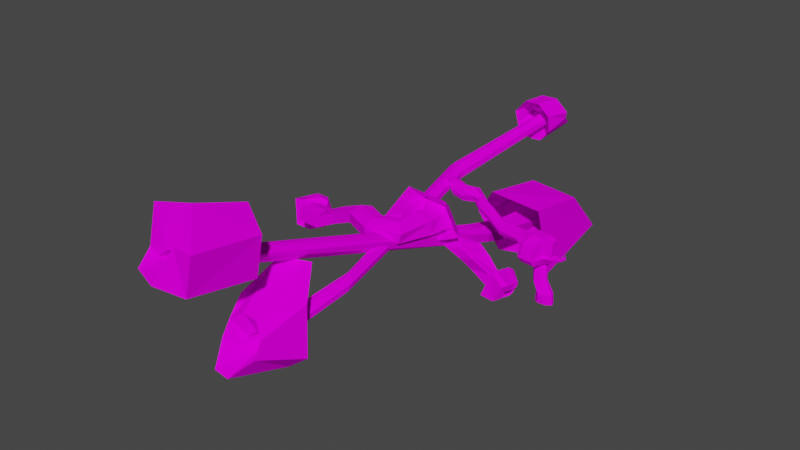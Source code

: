 # Source: Tunnels.blend  (saved by Blender 3.6.14; exported with 4.5.12 LTS)
import bpy
from mathutils import Matrix  # noqa: F401  (used for matrix-valued properties, if any)

bpy.ops.wm.read_factory_settings(use_empty=True)
scene = bpy.context.scene
scene.name = 'Scene'

# ---- images (referenced by path relative to the original .blend; pixels are not part of the script)
import os
ASSET_DIR = os.environ.get("B2B_ASSET_DIR", "")  # directory of the original .blend (textures are referenced by path, not embedded)
HERE = os.path.dirname(os.path.abspath(__file__))  # packed textures are extracted next to this script under _unpacked/

def load_image(name, relpath, width, height, colorspace="sRGB"):
    """Load a texture the original file referenced (path relative to the .blend, or extracted next to this script)."""
    p = next((c for c in (os.path.join(HERE, relpath), os.path.join(ASSET_DIR, relpath)) if relpath and os.path.exists(c)), "")
    if p:
        img = bpy.data.images.load(p, check_existing=True)
        img.name = name
    else:  # same state as the original file: an image datablock whose file is absent (Cycles renders it pink)
        img = bpy.data.images.new(name, width, height)
        img.source = "FILE"
        img.filepath = "//" + (relpath or name)
    img.colorspace_settings.name = colorspace
    return img
img_road1_png = load_image('road1.png', 'road1.png', 1024, 1024, 'sRGB')

# ---- materials (node trees are filled in below, after node groups)
mat_stone = bpy.data.materials.new('Stone')
mat_stone.use_transparent_shadow = False

# ---- material node trees
mat_stone.use_nodes = True; mat_stone.node_tree.nodes.clear()
_N = mat_stone.node_tree.nodes; _L = mat_stone.node_tree.links
n0 = _N.new('ShaderNodeBsdfPrincipled'); n0.name = 'Principled BSDF'; n0.location = (10, 300)
n0.distribution = 'GGX'
n0.subsurface_method = 'RANDOM_WALK_SKIN'
n0.inputs[3].default_value = 1.45
n0.inputs[13].default_value = 0.0
n0.inputs[27].default_value = (0.0, 0.0, 0.0, 1.0)
n0.inputs[28].default_value = 1.0
n1 = _N.new('ShaderNodeOutputMaterial'); n1.name = 'Material Output'; n1.location = (300, 300)
n2 = _N.new('ShaderNodeTexImage'); n2.name = 'Image Texture'; n2.location = (-280, 280)
n2.image = img_road1_png
n2.interpolation = 'Closest'
_L.new(n0.outputs[0], n1.inputs[0])
_L.new(n2.outputs[0], n0.inputs[0])
n1.is_active_output = True

# ---- world
world_world = bpy.data.worlds.new('World'); scene.world = world_world
world_world.use_nodes = True; world_world.node_tree.nodes.clear()
_N = world_world.node_tree.nodes; _L = world_world.node_tree.links
n0 = _N.new('ShaderNodeOutputWorld'); n0.name = 'World Output'; n0.location = (300, 300)
n1 = _N.new('ShaderNodeBackground'); n1.name = 'Background'; n1.location = (10, 300)
n1.inputs[0].default_value = (0.05088, 0.05088, 0.05088, 1.0)
_L.new(n1.outputs[0], n0.inputs[0])
n0.is_active_output = True
world_world.color = (0.05088, 0.05088, 0.05088)
world_world.use_sun_shadow = False
world_world.sun_shadow_jitter_overblur = 0.0

# ---- meshes
me_terrain_001 = bpy.data.meshes.new('Terrain.001')
me_terrain_001.from_pydata([(0.623, 15.01, 2.364), (0.28, 15.09, 2.678), (0.8221, 14.94, 2.387), (0.5119, 15.34, 3.195), (0.08163, -13.04, -2.035), (0.5754, -13.33, -2.588), (0.5461, -13.73, -2.908), (1.037, 15.05, 2.543), (1.037, 15.11, 2.93), (-0.2117, -12.99, -1.959), (0.02825, -13.51, -3.087), (0.7273, 15.26, 3.26), (0.4947, 15.08, 2.959), (-0.6046, -13.21, -2.337), (-0.6519, -13.66, -2.78), (-0.2651, -13.46, -3.011), (0.2183, -13.31, -0.9454), (0.9099, -13.71, -1.721), (0.857, -14.15, -2.81), (-0.8862, -13.24, -0.839), (-0.2946, -15.23, -3.955), (-1.757, -13.54, -1.464), (-1.883, -14.03, -2.454), (-1.399, -15.16, -3.849), (0.1883, -8.795, 0.8382), (1.718, -10.86, -0.3994), (1.797, -11.07, -3.866), (-1.75, -9.552, 0.842), (0.6711, -11.46, -4.676), (-2.059, -12.32, -0.4648), (-1.979, -12.53, -3.931), (-1.267, -12.22, -4.672), (0.1809, 16.12, 2.026), (-1.042, 15.21, 2.575), (1.512, 16.01, 2.083), (-0.09821, 14.98, 3.975), (1.89, 14.98, 2.784), (2.04, 14.86, 3.262), (1.116, 14.88, 4.061), (-0.8979, 14.88, 3.024), (-0.1789, 13.45, 1.28), (-1.026, 13.47, 2.012), (0.9349, 13.36, 1.359), (-0.3833, 13.29, 3.971), (1.663, 13.25, 2.203), (1.578, 13.18, 3.318), (0.7306, 13.2, 4.05), (-1.117, 13.2, 3.1), (-0.3093, 5.883, 0.7327), (-1.087, 6.236, 1.544), (-0.7274, 6.149, 1.568), (-0.2904, 5.998, 1.203), (-0.7946, 5.66, 0.7167), (-1.138, 5.733, 0.7346), (-1.362, 6.021, 1.276), (-1.417, 5.937, 1.021), (1.14, -6.886, -1.609), (0.8866, -6.315, -0.6619), (0.7102, -7.111, -1.722), (0.4072, -6.764, -1.426), (0.6396, -6.265, -0.7525), (1.19, -6.533, -1.152), (0.4984, -7.035, -1.718), (0.5473, -6.454, -0.912), (-0.4994, 4.388, 1.253), (-0.102, 4.403, 0.9033), (-0.168, 4.639, 0.5046), (-0.1967, 5.205, 1.054), (-0.5575, 4.837, 1.333), (-0.2253, 5.143, 0.5971), (0.1238, 4.096, 1.224), (0.152, 4.087, 0.8431), (0.1935, 4.382, 0.2605), (0.1746, 5.221, 0.9734), (0.1368, 4.73, 1.292), (0.2079, 5.096, 0.3393), (0.8102, 4.407, 0.78), (0.7929, 4.429, 0.3433), (0.7472, 4.731, -0.1443), (0.7043, 5.445, 0.5689), (0.7604, 4.976, 0.9012), (0.6913, 5.371, -0.0051), (1.443, 4.723, 0.4175), (1.425, 4.96, 0.05232), (1.432, 5.06, -0.1533), (1.317, 5.778, 0.5525), (1.393, 5.227, 0.7123), (1.279, 5.887, -0.006328), (2.143, 4.589, 0.3335), (2.08, 4.562, -0.03957), (2.023, 4.785, -0.5079), (2.165, 5.513, -0.03844), (2.19, 5.121, 0.3299), (2.076, 5.384, -0.5097), (2.946, 4.581, -0.1638), (2.886, 4.556, -0.5164), (2.833, 4.767, -0.9591), (2.967, 5.455, -0.5153), (2.99, 5.084, -0.1672), (2.883, 5.332, -0.9607), (3.677, 4.665, -0.9105), (3.659, 4.648, -1.289), (3.65, 4.871, -1.749), (3.709, 5.551, -1.229), (3.705, 5.169, -0.8814), (3.682, 5.439, -1.714), (4.878, 4.858, -1.212), (4.883, 4.852, -1.6), (4.901, 5.189, -2.071), (4.926, 6.123, -1.538), (4.902, 5.569, -1.182), (4.928, 5.989, -2.034), (5.63, 4.874, -1.211), (5.689, 4.868, -2.347), (5.643, 5.203, -2.641), (5.721, 6.139, -2.261), (5.649, 5.584, -1.168), (5.664, 6.003, -2.59), (5.946, 4.847, -1.911), (5.873, 4.839, -2.354), (5.798, 5.174, -2.672), (5.934, 6.11, -2.33), (5.979, 5.731, -1.901), (5.836, 5.974, -2.659), (7.981, 5.557, -2.531), (8.02, 5.473, -2.449), (6.04, 5.044, -2.728), (6.245, 5.986, -2.18), (6.275, 5.557, -1.831), (6.121, 5.857, -2.68), (7.04, 4.644, -1.974), (7.129, 4.552, -2.174), (7.052, 4.969, -2.752), (7.094, 5.925, -2.191), (7.064, 5.361, -1.832), (7.091, 5.786, -2.703), (7.614, 4.847, -2.036), (7.616, 4.843, -2.264), (7.627, 5.037, -2.537), (7.651, 5.582, -2.217), (7.634, 5.261, -2.013), (7.649, 5.502, -2.509), (8.017, 5.452, -2.368), (6.316, 5.023, -2.735), (6.701, 5.815, -2.694), (6.092, 5.565, -2.697), (6.063, 5.277, -2.714), (7.068, 5.306, -2.732), (6.779, 5.118, -2.738), (6.965, 5.615, -2.711), (6.306, 5.77, -2.689), (6.533, 4.723, -4.097), (6.925, 5.502, -3.97), (6.322, 5.271, -4.098), (6.289, 4.985, -4.124), (7.277, 4.983, -3.941), (6.99, 4.804, -4.007), (7.181, 5.295, -3.937), (6.536, 5.469, -4.044), (7.061, 4.396, -4.635), (7.511, 5.301, -4.629), (6.809, 5.021, -4.635), (6.774, 4.691, -4.637), (7.926, 4.712, -4.628), (7.593, 4.499, -4.631), (7.811, 5.069, -4.628), (7.057, 5.254, -4.633), (7.022, 4.447, -5.333), (7.524, 5.369, -5.326), (6.741, 5.057, -5.333), (6.701, 4.688, -5.334), (7.987, 4.711, -5.324), (7.615, 4.474, -5.328), (7.859, 5.109, -5.324), (7.018, 5.316, -5.33), (5.739, 5.532, -0.7111), (5.72, 4.821, -0.7543), (6.069, 5.505, -0.8078), (6.036, 4.795, -0.818), (6.365, 5.364, -0.7373), (6.294, 4.64, -0.7778), (7.154, 5.308, -0.7388), (7.119, 4.582, -0.7798), (7.724, 5.208, -0.9195), (7.704, 4.794, -0.9429), (5.619, 4.023, -2.312), (5.692, 4.031, -1.869), (5.544, 4.357, -2.63), (5.978, 3.969, -1.241), (5.95, 3.876, -1.829), (5.862, 3.876, -2.219), (5.786, 4.227, -2.686), (5.72, 4.123, -1.281), (6.778, 3.81, -2.231), (6.775, 3.818, -1.831), (6.798, 4.152, -2.71), (6.062, 4.206, -2.693), (6.804, 3.911, -1.243), (7.865, 5.686, -2.375), (7.931, 5.572, -2.328), (7.884, 5.692, -2.485), (7.945, 5.917, -2.518), (8.044, 5.891, -2.5), (8.09, 5.872, -2.45), (7.888, 5.897, -2.329), (8.002, 5.875, -2.355), (7.846, 5.921, -2.41), (7.677, 6.305, -2.326), (6.701, 5.815, -2.694), (7.091, 5.786, -2.703), (7.094, 5.925, -2.191), (6.121, 5.857, -2.68), (6.245, 5.986, -2.18)], [], [(52, 2, 0, 53), (50, 49, 3, 11), (48, 7, 2, 52), (50, 11, 8, 51), (55, 53, 0, 1), (51, 8, 7, 48), (59, 63, 13, 14), (54, 12, 3, 49), (13, 9, 19, 21), (15, 14, 22, 23), (9, 4, 16, 19), (5, 6, 18, 17), (10, 15, 23, 20), (4, 5, 17, 16), (14, 13, 21, 22), (6, 10, 20, 18), (17, 18, 26, 25), (16, 17, 25, 24), (23, 22, 30, 31), (18, 20, 28, 26), (21, 19, 27, 29), (19, 16, 24, 27), (20, 23, 31, 28), (22, 21, 29, 30), (11, 3, 35, 38), (12, 1, 33, 39), (8, 11, 38, 37), (2, 7, 36, 34), (1, 0, 32, 33), (0, 2, 34, 32), (3, 12, 39, 35), (7, 8, 37, 36), (33, 32, 40, 41), (32, 34, 42, 40), (35, 39, 47, 43), (37, 38, 46, 45), (34, 36, 44, 42), (38, 35, 43, 46), (39, 33, 41, 47), (36, 37, 45, 44), (63, 54, 49, 60), (1, 12, 54, 55), (61, 65, 66, 56), (59, 62, 53, 55), (57, 64, 65, 61), (56, 66, 69, 48, 52, 58), (57, 60, 49, 50, 68, 64), (58, 52, 53, 62), (10, 58, 62, 15), (4, 9, 60, 57), (6, 56, 58, 10), (4, 57, 61, 5), (14, 15, 62, 59), (5, 61, 56, 6), (13, 63, 60, 9), (55, 54, 63, 59), (64, 68, 74, 70), (69, 66, 72, 75), (66, 65, 71, 72), (69, 67, 51, 48), (67, 68, 50, 51), (68, 67, 73, 74), (65, 64, 70, 71), (67, 69, 75, 73), (73, 75, 81, 79), (71, 70, 76, 77), (70, 74, 80, 76), (74, 73, 79, 80), (72, 71, 77, 78), (75, 72, 78, 81), (80, 79, 85, 86), (78, 77, 83, 84), (81, 78, 84, 87), (79, 81, 87, 85), (77, 76, 82, 83), (76, 80, 86, 82), (85, 87, 93, 91), (83, 82, 88, 89), (82, 86, 92, 88), (86, 85, 91, 92), (84, 83, 89, 90), (87, 84, 90, 93), (92, 91, 97, 98), (90, 89, 95, 96), (93, 90, 96, 99), (91, 93, 99, 97), (89, 88, 94, 95), (88, 92, 98, 94), (97, 99, 105, 103), (95, 94, 100, 101), (94, 98, 104, 100), (98, 97, 103, 104), (96, 95, 101, 102), (99, 96, 102, 105), (102, 101, 107, 108), (105, 102, 108, 111), (103, 105, 111, 109), (101, 100, 106, 107), (100, 104, 110, 106), (104, 103, 109, 110), (109, 111, 117, 115), (107, 106, 112, 113), (106, 110, 116, 112), (110, 109, 115, 116), (108, 107, 113, 114), (111, 108, 114, 117), (114, 113, 119, 120), (117, 114, 120, 123), (115, 117, 123, 121), (113, 112, 118, 119), (128, 134, 181, 179), (116, 115, 121, 122), (122, 121, 127, 128), (131, 132, 195, 193), (123, 120, 126, 146, 145, 129), (121, 123, 129, 127), (120, 119, 185, 187), (118, 112, 176, 178), (212, 211, 208, 209, 210), (132, 143, 196, 195), (134, 140, 183, 181), (128, 127, 133, 134), (126, 120, 187, 191), (129, 145, 150, 144), (132, 131, 137, 138), (135, 147, 132, 138, 141), (133, 135, 141, 139), (131, 130, 136, 137), (180, 182, 197, 188), (134, 133, 139, 140), (139, 141, 200, 198), (137, 136, 142, 125), (138, 137, 125, 124), (141, 138, 124, 200), (136, 140, 199, 142), (140, 139, 198, 199), (144, 150, 158, 152), (144, 149, 147, 135), (147, 148, 143, 132), (143, 146, 126), (145, 146, 154, 153), (147, 149, 157, 155), (143, 148, 156, 151), (150, 145, 153, 158), (149, 144, 152, 157), (148, 147, 155, 156), (146, 143, 151, 154), (151, 156, 164, 159), (153, 154, 162, 161), (158, 153, 161, 166), (157, 152, 160, 165), (156, 155, 163, 164), (154, 151, 159, 162), (152, 158, 166, 160), (155, 157, 165, 163), (160, 166, 174, 168), (163, 165, 173, 171), (159, 164, 172, 167), (161, 162, 170, 169), (166, 161, 169, 174), (165, 160, 168, 173), (164, 163, 171, 172), (162, 159, 167, 170), (176, 175, 177, 178), (178, 177, 179, 180), (180, 179, 181, 182), (182, 181, 183, 184), (116, 122, 177, 175), (122, 128, 179, 177), (112, 116, 175, 176), (136, 130, 182, 184), (140, 136, 184, 183), (182, 130, 194, 197), (187, 185, 190, 191), (185, 186, 189, 190), (190, 189, 194, 193), (191, 190, 193, 195, 196), (189, 186, 192, 188), (194, 189, 188, 197), (118, 178, 192, 186), (143, 126, 191, 196), (178, 180, 188, 192), (119, 118, 186, 185), (130, 131, 193, 194), (200, 124, 201, 206), (124, 125, 202, 201), (199, 198, 204, 205), (142, 199, 205, 203), (125, 142, 203, 202), (198, 200, 206, 204), (206, 201, 207), (201, 202, 207), (205, 204, 207), (203, 205, 207), (202, 203, 207), (204, 206, 207)])
_uv = me_terrain_001.uv_layers.new(name='UVMap')
_uv.uv.foreach_set('vector', [0.4074, 1.316, 0.4221, 2.948, 0.2819, 2.956, 0.2673, 1.324, 0.8088, 1.41, 0.949, 1.416, 0.981, 2.995, 0.8407, 2.99, 0.5442, 1.338, 0.5622, 2.956, 0.4221, 2.948, 0.4074, 1.316, 0.8088, 1.41, 0.8407, 2.99, 0.7014, 2.973, 0.6745, 1.377, 0.1333, 1.358, 0.2673, 1.324, 0.2819, 2.956, 0.1428, 2.974, 0.6745, 1.377, 0.7014, 2.973, 0.5622, 2.956, 0.5442, 1.338, 0.1207, -0.7827, 0.00211, -0.7195, 0.00211, -1.865, 0.1138, -1.95, 1.084, 1.373, 1.119, 2.959, 0.981, 2.995, 0.949, 1.416, 0.06025, 0.7063, 0.2098, 0.7647, 0.2101, 0.9993, 0.0006657, 0.9176, 0.3446, 0.3337, 0.2429, 0.2083, 0.2102, 0.08927, 0.5765, 0.0006656, 0.2098, 0.7647, 0.3658, 0.7271, 0.4287, 0.9468, 0.2101, 0.9993, 0.4756, 0.61, 0.5424, 0.531, 0.6475, 0.5541, 0.5825, 0.7827, 0.4526, 0.4525, 0.3446, 0.3337, 0.5765, 0.0006656, 0.7277, 0.167, 0.3658, 0.7271, 0.4756, 0.61, 0.5825, 0.7827, 0.4287, 0.9468, 0.2429, 0.2083, 0.1833, 0.2925, 0.0006657, 0.1706, 0.2102, 0.08927, 0.5424, 0.531, 0.4526, 0.4525, 0.7277, 0.167, 0.6475, 0.5541, 0.07316, 0.7785, 0.02817, 0.5475, 0.6999, 0.4599, 0.6055, 1.149, 0.03987, 0.9985, 0.07316, 0.7785, 0.6055, 1.149, 0.6999, 1.712, -0.2675, 0.022, -0.2404, -0.35, 0.1757, -0.2857, 0.3258, -0.1317, 0.02817, 0.5475, -0.2099, 0.237, 0.5818, 0.1968, 0.6999, 0.4599, -0.3266, 1.206, -0.1079, 1.165, 0.3176, 1.877, -0.1451, 1.47, -0.1079, 1.165, 0.03987, 0.9985, 0.6999, 1.712, 0.3176, 1.877, -0.2099, 0.237, -0.2675, 0.022, 0.3258, -0.1317, 0.5818, 0.1968, -0.2404, -0.35, -0.2782, -0.5693, -0.1896, -0.8774, 0.1757, -0.2857, 0.6807, 0.5634, 0.6124, 0.3224, 0.8535, 0.2752, 0.9586, 0.6461, 0.2938, 0.2335, 0.2404, 0.2912, 0.01107, 0.1342, 0.1765, 0.0582, 0.6515, 0.6832, 0.6807, 0.5634, 0.9586, 0.6461, 0.8039, 0.9992, 0.4394, 0.6442, 0.5754, 0.7235, 0.6416, 0.9964, 0.2306, 0.9992, 0.2404, 0.2912, 0.3024, 0.4345, 0.000764, 0.6453, 0.01107, 0.1342, 0.3024, 0.4345, 0.4394, 0.6442, 0.2306, 0.9992, 0.000764, 0.6453, 0.6124, 0.3224, 0.5514, 0.2107, 0.572, 0.0007641, 0.8535, 0.2752, 0.5754, 0.7235, 0.6515, 0.6832, 0.8039, 0.9992, 0.6416, 0.9964, 0.1335, 0.9816, 0.3761, 0.9279, 0.6806, 1.334, 0.1439, 1.455, 0.3761, 0.9279, 0.574, 0.747, 1.085, 0.9539, 0.6806, 1.334, 0.1182, 0.03591, -0.1302, 0.1304, -0.3822, -0.3231, 0.1055, -0.4555, 0.5713, 0.2266, 0.3634, 0.06206, 0.631, -0.4092, 1.048, -0.08562, 0.574, 0.747, 0.6497, 0.485, 1.222, 0.422, 1.085, 0.9539, 0.3634, 0.06206, 0.1182, 0.03591, 0.1055, -0.4555, 0.631, -0.4092, -0.1319, 0.9282, 0.1335, 0.9816, 0.1439, 1.455, -0.3822, 1.418, 0.6497, 0.485, 0.5713, 0.2266, 1.048, -0.08562, 1.222, 0.422, 1.038, -0.7267, 1.084, 1.373, 0.949, 1.416, 0.9067, -0.6753, 0.1428, 2.974, 0.00211, 2.967, 0.00211, 1.381, 0.1333, 1.358, 0.6389, -0.7363, 0.67, 1.108, 0.5419, 1.129, 0.5203, -0.8048, 0.1207, -0.7827, 0.2479, -0.8377, 0.2673, 1.324, 0.1333, 1.358, 0.7665, -0.6822, 0.8028, 1.115, 0.67, 1.108, 0.6389, -0.7363, 0.5203, -0.8048, 0.5419, 1.129, 0.5428, 1.214, 0.5442, 1.338, 0.4074, 1.316, 0.3879, -0.8469, 0.7665, -0.6822, 0.9067, -0.6753, 0.949, 1.416, 0.8088, 1.41, 0.8044, 1.19, 0.8028, 1.115, 0.3879, -0.8469, 0.4074, 1.316, 0.2673, 1.324, 0.2479, -0.8377, 0.3773, -2.026, 0.3879, -0.8469, 0.2479, -0.8377, 0.2373, -2.017, 0.7435, -1.824, 0.8836, -1.816, 0.9067, -0.6753, 0.7665, -0.6822, 0.5073, -1.974, 0.5203, -0.8048, 0.3879, -0.8469, 0.3773, -2.026, 0.7435, -1.824, 0.7665, -0.6822, 0.6389, -0.7363, 0.6195, -1.889, 0.1138, -1.95, 0.2373, -2.017, 0.2479, -0.8377, 0.1207, -0.7827, 0.6195, -1.889, 0.6389, -0.7363, 0.5203, -0.8048, 0.5073, -1.974, 1.012, -1.872, 1.038, -0.7267, 0.9067, -0.6753, 0.8836, -1.816, 0.1333, 1.358, 0.00211, 1.381, 0.00211, -0.7195, 0.1207, -0.7827, 0.02694, 0.7291, 0.0005014, 0.5459, 0.4012, 0.5297, 0.3868, 0.6767, 0.1996, 0.193, 0.2788, 0.0005014, 0.4128, 0.0672, 0.3841, 0.231, 0.2763, 0.9995, 0.2206, 0.8192, 0.3856, 0.7902, 0.4128, 0.9379, 0.5428, 1.214, 0.6723, 1.244, 0.6745, 1.377, 0.5442, 1.338, 0.6723, 1.244, 0.8044, 1.19, 0.8088, 1.41, 0.6745, 1.377, 0.0005014, 0.5459, 0.1649, 0.376, 0.3961, 0.38, 0.4012, 0.5297, 0.2206, 0.8192, 0.02694, 0.7291, 0.3868, 0.6767, 0.3856, 0.7902, 0.1649, 0.376, 0.1996, 0.193, 0.3841, 0.231, 0.3961, 0.38, 0.3651, 0.6315, 0.324, 0.8053, 0.0005376, 0.7833, 0.02163, 0.6213, 0.435, 0.1648, 0.4745, 0.2946, 0.05031, 0.298, 0.0313, 0.1754, 0.4745, 0.2946, 0.4343, 0.4664, 0.04389, 0.4592, 0.05031, 0.298, 0.4343, 0.4664, 0.3651, 0.6315, 0.02163, 0.6213, 0.04389, 0.4592, 0.3629, 0.0005375, 0.435, 0.1648, 0.0313, 0.1754, 0.0005375, 0.01421, 0.324, 0.8053, 0.3662, 0.9995, 0.005268, 0.965, 0.0005376, 0.7833, 0.04727, 0.5065, 0.07283, 0.3424, 0.3804, 0.3833, 0.3532, 0.5472, 0.008485, 0.9573, 0.0004812, 0.7909, 0.3175, 0.8335, 0.3309, 0.9995, 0.04982, 0.1782, 0.0004812, 0.0004812, 0.3234, 0.03884, 0.3669, 0.2181, 0.07283, 0.3424, 0.04982, 0.1782, 0.3669, 0.2181, 0.3804, 0.3833, 0.0004812, 0.7909, 0.006115, 0.6651, 0.3198, 0.7076, 0.3175, 0.8335, 0.006115, 0.6651, 0.04727, 0.5065, 0.3532, 0.5472, 0.3198, 0.7076, 0.5994, 0.0009114, 0.6114, 0.3566, 0.0009114, 0.6243, 0.01293, 0.3148, 0.09244, 0.8346, 0.1217, 0.7029, 0.4791, 0.6652, 0.4463, 0.7851, 0.1217, 0.7029, 0.0645, 0.537, 0.4699, 0.5038, 0.4791, 0.6652, 0.0645, 0.537, 0.0005402, 0.3709, 0.4466, 0.3415, 0.4699, 0.5038, 0.6848, 0.0009114, 0.8401, 0.002885, 0.9388, 0.4585, 0.6133, 0.4585, 0.6114, 0.3566, 0.4431, 0.8614, 0.0009114, 0.9991, 0.0009114, 0.6243, 0.02785, 0.5309, 0.03242, 0.3599, 0.4627, 0.3663, 0.4584, 0.528, 0.003403, 0.9995, 0.0005308, 0.8279, 0.4326, 0.8087, 0.4353, 0.9708, 0.01559, 0.1899, 0.0005308, 0.0005305, 0.4326, 0.02668, 0.4468, 0.2057, 0.03242, 0.3599, 0.01559, 0.1899, 0.4468, 0.2057, 0.4627, 0.3663, 0.0005308, 0.8279, 0.008159, 0.6985, 0.4398, 0.6863, 0.4326, 0.8087, 0.008159, 0.6985, 0.02785, 0.5309, 0.4584, 0.528, 0.4398, 0.6863, 0.06736, 0.3657, 0.07404, 0.1936, 0.5569, 0.1902, 0.518, 0.358, 0.02008, 0.8313, 0.0005824, 0.7019, 0.4493, 0.6921, 0.4923, 0.8157, 0.0005824, 0.7019, 0.03016, 0.5343, 0.4669, 0.5228, 0.4493, 0.6921, 0.03016, 0.5343, 0.06736, 0.3657, 0.518, 0.358, 0.4669, 0.5228, 0.06111, 0.9994, 0.02008, 0.8313, 0.4923, 0.8157, 0.5569, 0.9763, 0.07404, 0.1936, 0.0325, 0.006509, 0.5288, 0.0005823, 0.5569, 0.1902, 0.0006553, 0.9236, 0.01805, 0.7791, 0.6008, 0.837, 0.5985, 0.9993, 0.06762, 0.2509, 0.0006553, 0.1043, 0.5943, 0.0006552, 0.6806, 0.2094, 0.1039, 0.3912, 0.06762, 0.2509, 0.6806, 0.2094, 0.7051, 0.3537, 0.01805, 0.7791, 0.04248, 0.6718, 0.614, 0.7277, 0.6008, 0.837, 0.04248, 0.6718, 0.08466, 0.535, 0.6661, 0.534, 0.614, 0.7277, 0.08466, 0.535, 0.1039, 0.3912, 0.7051, 0.3537, 0.6661, 0.534, 0.482, 0.6338, 0.4333, 0.7726, 0.00156, 0.7542, 0.07966, 0.6297, 0.3547, 0.5156, 0.3565, 0.6865, 0.02483, 0.6863, 0.0004855, 0.1858, 0.3565, 0.6865, 0.339, 0.9995, 0.009718, 0.9995, 0.02483, 0.6863, 0.5307, 0.455, 0.482, 0.6338, 0.07966, 0.6297, 0.1478, 0.4573, 0.3867, 0.2626, 0.3547, 0.5156, 0.0004855, 0.1858, 0.06871, 0.0004853, 0.4333, 0.7726, 0.4364, 0.9994, 0.0005735, 0.9811, 0.00156, 0.7542, 0.2449, 0.002691, 0.2218, 0.1557, 0.1575, 0.1587, 0.1895, 0.0005333, 0.03641, 0.2917, 0.0005335, 0.01733, 0.05345, 0.0005334, 0.09851, 0.2734, 0.04099, 0.416, 0.03641, 0.2917, 0.09851, 0.2734, 0.1169, 0.3995, 0.2218, 0.1557, 0.2763, 0.5446, 0.1463, 0.3132, 0.1575, 0.1587, 0.02525, 0.4489, 0.3877, 0.5053, 0.3474, 0.9991, 0.0009146, 0.9442, 0.0005335, 0.8381, 0.04099, 0.416, 0.1169, 0.3995, 0.1452, 0.5958, 0.05859, 0.584, 0.01285, 0.3966, 0.1264, 0.4445, 0.1687, 0.6257, 0.1134, 0.325, 0.0005549, 0.0005549, 0.3972, 0.1068, 0.5055, 0.3675, 0.8888, 0.242, 0.7522, 0.565, 0.6294, 0.5702, 0.6653, 0.4737, 0.7094, 0.3548, 0.7539, 0.2337, 0.8914, 0.08036, 0.8888, 0.242, 0.7539, 0.2337, 0.7515, 0.001204, 0.5584, 0.0005831, 0.4354, 0.2089, 0.0005833, 0.2956, 0.1236, 0.08734, 0.1463, 0.3132, 0.2763, 0.5446, 0.2571, 0.7052, 0.1463, 0.6924, 0.745, 0.954, 0.5168, 0.9988, 0.5168, 0.744, 0.5168, 0.5726, 0.7492, 0.5811, 0.3665, 0.001204, 0.3665, 0.3244, 0.001204, 0.4096, 0.001204, 0.08641, 0.3877, 0.5053, 0.6598, 0.4764, 0.6142, 0.965, 0.3474, 0.9991, 0.02525, 0.4489, 0.0009143, 0.2021, 0.3816, 0.2037, 0.3877, 0.5053, 0.3665, 0.4456, 0.4151, 0.5585, 0.04972, 0.6437, 0.001204, 0.5308, 0.7539, 0.2337, 0.7094, 0.3548, 0.664, 0.2332, 0.5168, 0.1403, 0.724, 0.8743, 0.2819, 0.9993, 0.3627, 0.6639, 0.4815, 0.6086, 0.8423, 0.2283, 0.8649, 0.6331, 0.724, 0.8743, 0.4815, 0.6086, 0.5216, 0.4353, 0.3816, 0.2037, 0.5022, 0.0009144, 0.7222, 0.1919, 0.6535, 0.3073, 0.2819, 0.9993, 0.0007255, 0.8628, 0.2735, 0.6375, 0.3627, 0.6639, 0.3926, 0.3287, 0.4052, 0.7197, 0.0006911, 0.5975, 0.0006912, 0.1972, 0.3877, 0.5053, 0.3816, 0.2037, 0.6535, 0.3073, 0.6598, 0.4764, 0.379, 0.5332, 0.3559, 0.724, 0.1765, 0.6559, 0.2068, 0.5919, 0.3275, 0.0005329, 0.4655, 0.04338, 0.132, 0.4263, 0.0788, 0.423, 0.1198, 0.04838, 0.3275, 0.0005329, 0.0788, 0.423, 0.0005323, 0.4298, 0.3559, 0.724, 0.4655, 0.9995, 0.1452, 0.7606, 0.1765, 0.6559, 0.4655, 0.04338, 0.465, 0.3068, 0.1897, 0.5043, 0.132, 0.4263, 0.465, 0.3068, 0.379, 0.5332, 0.2068, 0.5919, 0.1897, 0.5043, 0.5622, 0.5278, 0.5828, 0.6693, 0.07624, 0.6665, 0.08246, 0.5236, 0.7516, 0.8479, 0.7943, 0.7093, 0.7516, 0.5726, 0.8828, 0.7377, 0.5144, 0.005242, 0.4229, 0.1252, 0.3665, 0.3244, 0.3665, 0.001204, 0.5168, 0.5254, 0.6653, 0.4737, 0.6294, 0.5702, 0.5761, 0.7759, 0.5499, 0.8768, 0.02513, 0.8711, 0.0543, 0.771, 0.4854, 0.3036, 0.5245, 0.4146, 0.06184, 0.4061, 0.02863, 0.2931, 0.509, 0.01085, 0.4861, 0.1795, 0.009367, 0.1706, 0.0005958, 0.0005955, 0.5828, 0.6693, 0.5761, 0.7759, 0.0543, 0.771, 0.07624, 0.6665, 0.5245, 0.4146, 0.5622, 0.5278, 0.08246, 0.5236, 0.06184, 0.4061, 0.4861, 0.1795, 0.4854, 0.3036, 0.02863, 0.2931, 0.009367, 0.1706, 0.5499, 0.8768, 0.5091, 0.9994, 0.0005958, 0.9979, 0.02513, 0.8711, 0.0005634, 0.9324, 0.1083, 0.7947, 0.4416, 0.8611, 0.2966, 0.9994, 0.0005634, 0.213, 0.03868, 0.113, 0.321, 0.1085, 0.2841, 0.2256, 0.008254, 0.3224, 0.0005634, 0.213, 0.2841, 0.2256, 0.3086, 0.3489, 0.1245, 0.565, 0.0655, 0.4577, 0.3984, 0.4914, 0.4778, 0.6072, 0.1083, 0.7947, 0.1629, 0.6796, 0.5215, 0.7388, 0.4416, 0.8611, 0.03868, 0.113, 0.1249, 0.01215, 0.4282, 0.0005632, 0.321, 0.1085, 0.0655, 0.4577, 0.008254, 0.3224, 0.3086, 0.3489, 0.3984, 0.4914, 0.1629, 0.6796, 0.1245, 0.565, 0.4778, 0.6072, 0.5215, 0.7388, 0.06202, 0.4779, 0.05768, 0.3501, 0.2536, 0.3328, 0.2585, 0.4754, 0.04937, 0.6893, 0.05822, 0.5845, 0.2542, 0.5942, 0.2444, 0.7113, 0.0003967, 0.9477, 0.02976, 0.7985, 0.2225, 0.833, 0.1897, 0.9996, 0.0481, 0.2552, 0.03139, 0.1635, 0.2243, 0.1245, 0.2429, 0.2268, 0.05768, 0.3501, 0.0481, 0.2552, 0.2429, 0.2268, 0.2536, 0.3328, 0.05822, 0.5845, 0.06202, 0.4779, 0.2585, 0.4754, 0.2542, 0.5942, 0.02976, 0.7985, 0.04937, 0.6893, 0.2444, 0.7113, 0.2225, 0.833, 0.03139, 0.1635, 0.0003968, 0.05226, 0.1897, 0.0003968, 0.2243, 0.1245, 0.4374, 0.04083, 0.7762, 0.0006912, 0.7844, 0.1657, 0.4448, 0.1954, 0.4448, 0.1954, 0.7844, 0.1657, 0.7369, 0.3194, 0.3926, 0.3287, 0.3926, 0.3287, 0.7369, 0.3194, 0.7526, 0.6975, 0.4052, 0.7197, 0.4052, 0.7197, 0.7526, 0.6975, 0.7311, 0.9867, 0.5333, 0.9993, 0.0005335, 0.8381, 0.1452, 0.5958, 0.1288, 0.9821, 0.01101, 0.9995, 0.05859, 0.584, 0.1687, 0.6257, 0.1679, 0.9995, 0.06245, 0.9599, 0.1159, 0.1202, 0.1429, 0.281, 0.0364, 0.2936, 0.009428, 0.1328, 0.3391, 0.0007216, 0.8388, 0.02094, 0.8542, 0.9993, 0.3391, 0.8975, 0.0007213, 0.004776, 0.3391, 0.0007216, 0.3391, 0.8975, 0.0007213, 0.9015, 0.0005549, 0.9994, 0.06702, 0.429, 0.4689, 0.5554, 0.383, 0.8279, 0.0007085, 0.9941, 0.09316, 0.7127, 0.2579, 0.6367, 0.1785, 0.9899, 0.09316, 0.7127, 0.1075, 0.4312, 0.2953, 0.3999, 0.2579, 0.6367, 0.2579, 0.6367, 0.2953, 0.3999, 0.8074, 0.3754, 0.8202, 0.6265, 0.1785, 0.9899, 0.2579, 0.6367, 0.8202, 0.6265, 0.824, 0.9993, 0.3569, 0.9993, 0.2953, 0.3999, 0.1075, 0.4312, 0.08975, 0.0536, 0.2811, 0.0279, 0.8074, 0.3754, 0.2953, 0.3999, 0.2811, 0.0279, 0.8008, 0.0007086, 0.4847, 0.4358, 0.5584, 0.9994, 0.1445, 0.8162, 0.0499, 0.5226, 0.3665, 0.3244, 0.3665, 0.4456, 0.001204, 0.5308, 0.001204, 0.4096, 0.4448, 0.1954, 0.3926, 0.3287, 0.0006912, 0.1972, 0.04991, 0.05867, 0.4354, 0.2089, 0.4847, 0.4358, 0.0499, 0.5226, 0.0005833, 0.2956, 0.06702, 0.429, 0.1134, 0.325, 0.5055, 0.3675, 0.4689, 0.5554, 0.3209, 0.1703, 0.08848, 0.04948, 0.6381, 0.0006488, 0.691, 0.2162, 0.1506, 0.8881, 0.03392, 0.7402, 0.6684, 0.8414, 0.691, 0.9994, 0.1735, 0.4612, 0.3484, 0.3379, 0.6788, 0.3596, 0.6445, 0.5376, 0.0006479, 0.6169, 0.1735, 0.4612, 0.6445, 0.5376, 0.6503, 0.7347, 0.03392, 0.7402, 0.0006479, 0.6169, 0.6503, 0.7347, 0.6684, 0.8414, 0.3484, 0.3379, 0.3209, 0.1703, 0.691, 0.2162, 0.6788, 0.3596, 0.2171, 0.812, 0.0007463, 0.9993, 0.0007463, 0.0007472, 0.8782, 0.4773, 0.9159, 0.6795, 0.0007463, 0.0007472, 0.6318, 0.8523, 0.4024, 0.8079, 0.0007463, 0.0007472, 0.8832, 0.815, 0.6318, 0.8523, 0.0007463, 0.0007472, 0.9159, 0.6795, 0.8832, 0.815, 0.0007463, 0.0007472, 0.4024, 0.8079, 0.2171, 0.812, 0.0007463, 0.0007472])
me_terrain_001.materials.append(mat_stone)
me_terrain_001.update()
me_terrain_002 = bpy.data.meshes.new('Terrain.002')
me_terrain_002.from_pydata([(1.271, 14.26, -4.819), (0.7955, 12.86, -4.466), (1.365, 15.0, -5.839), (-0.2182, 12.17, -4.884), (1.086, 14.09, -5.859), (-0.01708, 12.95, -5.501), (-1.487, -17.23, 3.789), (-1.877, -16.46, 4.081), (-3.309, -16.69, 3.29), (-3.158, -16.91, 3.204), (-2.64, -16.58, 3.849), (1.564, 11.9, -4.226), (0.9962, 11.39, -3.212), (1.218, 11.87, -5.416), (0.3065, 10.88, -3.888), (0.7016, 11.4, -5.265), (0.2757, 10.84, -4.923), (2.259, 5.712, -2.481), (1.572, 5.241, -2.128), (2.083, 5.844, -3.195), (0.8955, 5.256, -2.041), (1.629, 5.453, -3.23), (0.9684, 5.092, -2.899), (-2.238, -17.33, 3.042), (-0.6821, -17.68, 5.153), (-2.759, -15.9, 6.092), (-4.08, -16.56, 3.619), (-3.654, -17.81, 2.919), (-4.039, -16.03, 6.059), (-1.67, -18.53, 2.914), (0.6805, -17.7, 5.133), (-2.008, -15.19, 6.264), (-4.818, -15.28, 2.387), (-2.066, -16.02, 1.15), (-3.533, -14.63, 5.465), (0.2593, -17.91, 2.588), (2.733, 15.57, -3.329), (0.2629, 13.86, -2.078), (2.769, 18.55, -6.662), (-1.61, 12.47, -4.304), (0.9412, 17.44, -7.03), (-1.116, 15.7, -6.491), (3.359, 9.843, -2.077), (1.177, 7.445, -0.393), (4.301, 10.02, -6.619), (-1.867, 10.26, -3.847), (2.259, 13.04, -7.367), (-0.4015, 10.8, -6.668), (-0.8793, 13.86, -5.834), (1.122, 15.39, -6.354), (2.437, 16.35, -6.172), (2.63, 15.36, -3.395), (-1.433, 12.43, -4.342), (0.3341, 13.74, -2.242), (0.8446, -13.05, 4.518), (0.5533, -13.31, 1.881), (-1.256, -12.01, 5.389), (-2.879, -11.61, 4.31), (-3.202, -11.94, 2.007), (-1.751, -12.46, 1.476), (1.576, 3.016, -2.427), (1.359, 2.014, -2.138), (1.601, 2.357, -1.53), (1.909, 3.82, -1.953), (1.763, 3.605, -2.25), (1.344, 2.757, -1.52), (1.46, 3.436, -1.706), (1.316, 2.546, -2.364), (2.975, 2.642, -2.435), (2.653, 1.875, -2.533), (2.928, 1.894, -1.887), (3.435, 3.084, -1.744), (3.266, 3.04, -2.075), (2.675, 2.137, -1.724), (2.931, 2.76, -1.645), (2.634, 2.272, -2.538), (3.967, 2.664, -2.832), (3.612, 1.82, -2.94), (3.92, 1.568, -2.072), (4.348, 2.793, -2.175), (4.162, 2.744, -2.54), (3.642, 1.835, -1.892), (3.892, 2.564, -1.926), (3.592, 2.257, -2.945), (5.082, 2.296, -3.669), (4.917, 1.575, -3.502), (5.21, 1.666, -2.778), (5.377, 2.629, -3.218), (5.23, 2.465, -3.476), (5.265, 1.807, -2.772), (5.354, 2.392, -3.002), (4.837, 1.904, -3.624), (6.355, 2.247, -4.072), (6.267, 1.482, -3.971), (6.455, 1.546, -3.459), (6.563, 2.59, -3.6), (6.439, 2.424, -3.913), (6.703, 1.734, -3.364), (6.793, 2.324, -3.332), (6.159, 1.771, -4.09), (5.973, 2.462, -4.257), (5.855, 1.152, -4.184), (6.475, 1.15, -2.968), (6.5, 2.953, -3.426), (6.232, 2.722, -3.896), (6.759, 1.424, -2.854), (6.76, 2.507, -3.067), (5.633, 1.73, -4.273), (5.105, 2.82, -4.195), (5.0, 1.033, -3.976), (5.694, 1.183, -2.247), (5.698, 3.602, -3.05), (5.401, 3.226, -3.699), (5.771, 1.531, -2.198), (5.745, 2.988, -2.598), (4.68, 1.8, -4.182)], [], [(14, 12, 18, 20), (12, 11, 17, 18), (3, 1, 12, 14), (0, 2, 13, 11), (2, 4, 15, 13), (5, 3, 14, 16), (4, 16, 15), (1, 0, 11, 12), (6, 7, 18, 17, 63, 66, 65, 62), (20, 18, 7, 10), (22, 16, 14, 20), (10, 8, 22, 20), (21, 15, 16, 22), (8, 9, 21, 22), (21, 19, 13, 15), (9, 23, 61, 67, 60, 19, 21), (11, 13, 19, 17), (6, 62, 61, 23), (10, 7, 25, 28), (9, 26, 27), (23, 9, 27, 29), (8, 10, 28, 26), (6, 23, 29, 24), (7, 6, 24, 25), (26, 28, 34, 32), (24, 29, 35, 30), (27, 26, 32, 33), (25, 24, 30, 31), (29, 27, 33, 35), (28, 25, 31, 34), (48, 49, 40, 41), (50, 51, 36, 38), (49, 50, 38, 40), (52, 48, 41, 39), (53, 52, 39, 37), (51, 53, 37, 36), (41, 40, 46, 47), (38, 36, 42, 44), (40, 38, 44, 46), (39, 41, 47, 45), (37, 39, 45, 43), (36, 37, 43, 42), (0, 1, 53, 51), (1, 3, 52, 53), (3, 5, 48, 52), (4, 2, 49), (2, 0, 51, 50), (5, 4, 49, 48), (33, 59, 55, 35), (32, 58, 59, 33), (32, 34, 57, 58), (34, 31, 56, 57), (31, 30, 54, 56), (35, 55, 54, 30), (64, 60, 68, 72), (65, 66, 74, 73), (60, 64, 63, 17, 19), (67, 61, 69, 75), (63, 64, 72, 71), (61, 62, 70, 69), (60, 67, 75, 68), (66, 63, 71, 74), (62, 65, 73, 70), (73, 74, 82, 81), (69, 70, 78, 77), (71, 72, 80, 79), (72, 68, 76, 80), (68, 75, 83, 76), (74, 71, 79, 82), (70, 73, 81, 78), (75, 69, 77, 83), (83, 77, 85, 91), (81, 82, 90, 89), (80, 76, 84, 88), (79, 80, 88, 87), (76, 83, 91, 84), (82, 79, 87, 90), (78, 81, 89, 86), (77, 78, 86, 85), (90, 87, 95, 98), (86, 89, 97, 94), (85, 86, 94, 93), (91, 85, 93, 99), (89, 90, 98, 97), (88, 84, 92, 96), (87, 88, 96, 95), (84, 91, 99, 92), (92, 99, 107, 100), (98, 95, 103, 106), (94, 97, 105, 102), (93, 94, 102, 101), (99, 93, 101, 107), (97, 98, 106, 105), (96, 92, 100, 104), (95, 96, 104, 103), (105, 106, 114, 113), (104, 100, 108, 112), (103, 104, 112, 111), (100, 107, 115, 108), (106, 103, 111, 114), (102, 105, 113, 110), (101, 102, 110, 109), (107, 101, 109, 115), (49, 2, 50), (16, 4, 5), (26, 9, 8)])
_uv = me_terrain_002.uv_layers.new(name='UVMap')
_uv.uv.foreach_set('vector', [-0.6532, -1.606, -0.3684, -1.616, -0.4209, -0.5464, -0.6896, -0.506, -0.3684, -1.616, -0.05574, -1.664, -0.09197, -0.5932, -0.4209, -0.5464, -0.8129, -2.343, -0.4126, -2.352, -0.3684, -1.616, -0.6532, -1.606, -0.09528, -2.534, 0.3356, -2.666, 0.3257, -1.724, -0.05574, -1.664, 0.3356, -2.666, 0.5789, -2.566, 0.581, -1.699, 0.3257, -1.724, 0.8429, -2.357, 1.068, -2.218, 1.119, -1.493, 0.7767, -1.595, 0.5789, -2.566, 0.7767, -1.595, 0.581, -1.699, -0.4126, -2.352, -0.09528, -2.534, -0.05574, -1.664, -0.3684, -1.616, -0.2012, 3.469, -0.5453, 3.554, -0.4209, -0.5464, -0.09197, -0.5932, -0.1011, -0.2536, -0.319, -0.1991, -0.321, -0.07298, -0.1074, -0.02041, -0.6896, -0.506, -0.4209, -0.5464, -0.5453, 3.554, -0.8129, 3.624, 0.6651, -0.4837, 0.7767, -1.595, 1.119, -1.493, 0.9995, -0.4271, -0.04884, -1.119, 0.09292, -1.107, 0.07462, 2.119, -0.04884, 2.107, 0.4592, -0.5852, 0.581, -1.699, 0.7767, -1.595, 0.6651, -0.4837, -0.1252, -1.407, 0.0952, -1.441, 0.1209, 2.38, -0.05869, 2.273, 0.4592, -0.5852, 0.2161, -0.6249, 0.3257, -1.724, 0.581, -1.699, 0.0952, -1.441, 0.3382, -1.443, 0.3382, 1.808, 0.2423, 1.874, 0.3382, 1.954, 0.3382, 2.443, 0.1209, 2.38, -0.05574, -1.664, 0.3257, -1.724, 0.2161, -0.6249, -0.09197, -0.5932, -0.2012, 3.469, -0.1074, -0.02041, 0.192, 0.03814, 0.06811, 3.437, 0.4279, 0.5654, 0.5328, 0.4478, 0.8397, 0.7672, 0.7277, 0.9925, 0.1625, 0.3817, 0.0007151, 0.5139, 0.02719, 0.2224, 0.3184, 0.2558, 0.1625, 0.3817, 0.02719, 0.2224, 0.375, 0.0007151, 0.1458, 0.4342, 0.2847, 0.5349, 0.0468, 0.9993, 0.0007151, 0.5139, 0.5257, 0.2698, 0.3184, 0.2558, 0.375, 0.0007151, 0.8397, 0.2021, 0.5328, 0.4478, 0.5257, 0.2698, 0.8397, 0.2021, 0.8397, 0.7672, 0.2647, 0.1791, 0.0006278, 0.2161, 0.006503, 0.04434, 0.3669, 0.0006278, 0.4427, 0.7931, 0.4384, 0.5161, 0.6473, 0.5835, 0.5764, 0.8507, 0.3053, 0.334, 0.2647, 0.1791, 0.3669, 0.0006278, 0.6059, 0.2313, 0.1512, 0.8958, 0.4427, 0.7931, 0.5764, 0.8507, 0.1931, 0.9994, 0.4384, 0.5161, 0.3053, 0.334, 0.6059, 0.2313, 0.6473, 0.5835, 0.04151, 0.8127, 0.1512, 0.8958, 0.1931, 0.9994, 0.0006278, 0.9797, 0.7722, 0.7364, 0.7212, 0.427, 0.912, 0.2459, 0.9522, 0.5777, 0.6638, 0.2363, 0.3036, 0.2303, 0.3048, 0.1999, 0.8117, 0.0007614, 0.7212, 0.427, 0.6638, 0.2363, 0.8117, 0.0007614, 0.912, 0.2459, 0.7043, 0.988, 0.7722, 0.7364, 0.9522, 0.5777, 0.7239, 0.9992, 0.02206, 0.4699, 0.02206, 0.8405, 0.0007615, 0.8478, 0.0007615, 0.455, 0.3036, 0.2303, 0.02206, 0.4699, 0.0007615, 0.455, 0.3048, 0.1999, 0.5404, -0.4086, 0.03039, 0.06155, -0.2031, -0.2953, 0.4748, -0.971, 0.0006719, 0.0006719, 0.32, 0.2798, 0.4412, 0.8264, 0.0006719, 0.8232, 0.03039, 0.06155, -0.2417, 0.3797, -0.6552, 0.2582, -0.2031, -0.2953, 1.12, -0.5442, 0.5404, -0.4086, 0.4748, -0.971, 1.226, -1.149, 0.3269, 1.495, 1.107, 1.6, 1.226, 2.149, 0.2086, 2.005, 0.32, 0.2798, 0.6134, 0.3771, 0.7417, 0.9993, 0.4412, 0.8264, 0.4461, 0.3526, 0.3849, 0.5969, 0.000678, 0.4743, 0.2475, 0.03705, 0.3849, 0.5969, 0.4019, 0.8108, 0.2123, 0.931, 0.000678, 0.4743, 0.4373, 0.8196, 0.5406, 0.686, 0.7548, 0.6963, 0.5718, 0.9993, 0.5792, 0.4199, 0.6401, 0.2752, 0.7548, 0.2704, 0.6401, 0.2752, 0.4461, 0.3526, 0.2475, 0.03705, 0.7352, 0.0006779, 0.5406, 0.686, 0.5792, 0.4199, 0.7548, 0.2704, 0.7548, 0.6963, -0.06228, 0.09318, 0.5678, 0.1065, 0.4524, 0.5279, -0.3623, 0.5925, 0.1469, -0.3409, 0.6563, -0.1658, 0.5678, 0.1065, -0.06228, 0.09318, 0.1469, -0.3409, 0.2925, -0.8464, 0.7912, -0.555, 0.6563, -0.1658, 0.229, 1.846, 0.07329, 1.569, 0.6413, 1.399, 0.7912, 1.714, 0.07329, 1.569, -0.3539, 1.046, 0.4677, 0.9955, 0.6413, 1.399, -0.3623, 0.5925, 0.4524, 0.5279, 0.4677, 0.9955, -0.3539, 1.046, 0.1639, 0.005133, 0.2815, 0.03999, 0.1915, 0.3016, 0.07233, 0.3074, 0.07133, 0.0133, 0.1941, 0.0004194, 0.1501, 0.2756, 0.03365, 0.2664, 0.1975, -0.1137, 0.05494, -0.2173, -0.1011, -0.2536, -0.09197, -0.5932, 0.2161, -0.6249, 0.1029, 0.9996, 0.0003632, 0.9796, 0.0279, 0.7298, 0.1007, 0.7451, 0.09053, 0.000414, 0.1639, 0.005133, 0.07233, 0.3074, 0.000414, 0.319, 0.0003746, 0.02235, 0.1359, 0.0003745, 0.1774, 0.2665, 0.0471, 0.2706, 0.1958, 0.9696, 0.1029, 0.9996, 0.1007, 0.7451, 0.1863, 0.701, 0.1941, 0.0004194, 0.2889, 0.05734, 0.228, 0.3451, 0.1501, 0.2756, 0.01726, 0.07473, 0.07133, 0.0133, 0.03365, 0.2664, 0.001086, 0.3245, 0.03365, 0.2664, 0.1501, 0.2756, 0.1636, 0.4494, 0.03437, 0.4397, 0.0471, 0.2706, 0.1774, 0.2665, 0.2304, 0.4561, 0.05323, 0.4643, 0.000414, 0.319, 0.07233, 0.3074, 0.09687, 0.5112, 0.02097, 0.5171, 0.07233, 0.3074, 0.1915, 0.3016, 0.1628, 0.5004, 0.09687, 0.5112, 0.1863, 0.701, 0.1007, 0.7451, 0.1225, 0.5513, 0.2167, 0.5081, 0.1501, 0.2756, 0.228, 0.3451, 0.2237, 0.5256, 0.1636, 0.4494, 0.001086, 0.3245, 0.03365, 0.2664, 0.03437, 0.4397, 0.0004194, 0.5024, 0.1007, 0.7451, 0.0279, 0.7298, 0.04287, 0.5383, 0.1225, 0.5513, 0.1225, 0.5513, 0.04287, 0.5383, 0.02209, 0.271, 0.08874, 0.2796, 0.03437, 0.4397, 0.1636, 0.4494, 0.2072, 0.7656, 0.09529, 0.752, 0.09687, 0.5112, 0.1628, 0.5004, 0.2419, 0.7547, 0.1879, 0.764, 0.02097, 0.5171, 0.09687, 0.5112, 0.1879, 0.764, 0.1255, 0.7685, 0.2167, 0.5081, 0.1225, 0.5513, 0.08874, 0.2796, 0.1682, 0.2448, 0.1636, 0.4494, 0.2237, 0.5256, 0.2614, 0.7815, 0.2072, 0.7656, 0.0004194, 0.5024, 0.03437, 0.4397, 0.09529, 0.752, 0.06904, 0.7488, 0.05323, 0.4643, 0.2304, 0.4561, 0.196, 0.7278, 0.0501, 0.732, 0.2072, 0.7656, 0.2614, 0.7815, 0.2889, 0.9972, 0.221, 0.9917, 0.06904, 0.7488, 0.09529, 0.752, 0.08897, 0.9985, 0.05718, 0.9996, 0.0501, 0.732, 0.196, 0.7278, 0.1782, 0.9952, 0.0003746, 0.9996, 0.08874, 0.2796, 0.02209, 0.271, 0.0003632, 0.0003632, 0.07841, 0.02324, 0.09529, 0.752, 0.2072, 0.7656, 0.221, 0.9917, 0.08897, 0.9985, 0.1879, 0.764, 0.2419, 0.7547, 0.2815, 0.9944, 0.2149, 0.9996, 0.1255, 0.7685, 0.1879, 0.764, 0.2149, 0.9996, 0.139, 0.9986, 0.1682, 0.2448, 0.08874, 0.2796, 0.07841, 0.02324, 0.1808, 0.001696, 0.4635, 0.5318, 0.4288, 0.6325, 0.2889, 0.6646, 0.3638, 0.4444, 0.6359, 0.5338, 0.6003, 0.4641, 0.6605, 0.2982, 0.7506, 0.447, 0.6314, 0.7142, 0.6448, 0.6831, 0.7485, 0.7587, 0.7139, 0.8235, 0.469, 0.7001, 0.6314, 0.7142, 0.7139, 0.8235, 0.3991, 0.7811, 0.4288, 0.6325, 0.469, 0.7001, 0.3991, 0.7811, 0.2889, 0.6646, 0.6448, 0.6831, 0.6359, 0.5338, 0.7506, 0.447, 0.7485, 0.7587, 0.5235, 0.4937, 0.4635, 0.5318, 0.3638, 0.4444, 0.4903, 0.357, 0.6003, 0.4641, 0.5235, 0.4937, 0.4903, 0.357, 0.6605, 0.2982, 0.7485, 0.7587, 0.7506, 0.447, 0.9904, 0.2645, 0.9904, 0.8676, 0.4903, 0.357, 0.3638, 0.4444, 0.1878, 0.234, 0.4448, 0.07362, 0.6605, 0.2982, 0.4903, 0.357, 0.4448, 0.07362, 0.787, 0.0007766, 0.3638, 0.4444, 0.2889, 0.6646, 0.0007766, 0.6609, 0.1878, 0.234, 0.7506, 0.447, 0.6605, 0.2982, 0.787, 0.0007766, 0.9904, 0.2645, 0.7139, 0.8235, 0.7485, 0.7587, 0.9904, 0.8676, 0.9016, 0.9992, 0.3991, 0.7811, 0.7139, 0.8235, 0.9016, 0.9992, 0.2451, 0.9634, 0.2889, 0.6646, 0.3991, 0.7811, 0.2451, 0.9634, 0.0007766, 0.6609, 0.7548, 0.2704, 0.6401, 0.2752, 0.7352, 0.0006779, 0.7767, -1.595, 0.5789, -2.566, 0.8429, -2.357, 0.0007151, 0.5139, 0.1625, 0.3817, 0.1458, 0.4342])
me_terrain_002.materials.append(mat_stone)
me_terrain_002.update()
me_terrain_003 = bpy.data.meshes.new('Terrain.003')
me_terrain_003.from_pydata([(1.357, 1.727, 0.194), (0.6159, 1.052, 0.6467), (1.744, 1.919, -0.7184), (0.4507, 0.768, 0.05332), (1.311, 1.416, -0.6099), (0.2455, 1.053, -0.3542), (1.603, 0.3359, 0.3177), (0.6155, -0.05945, 0.8624), (1.704, 0.3199, -0.5785), (0.1651, -0.4326, 0.228), (1.111, -0.03233, -0.6068), (0.5421, -0.4475, -0.4833), (1.3, -2.242, 0.3186), (0.679, -1.772, 0.7785), (1.085, -2.24, -0.3961), (0.3624, -1.168, 0.7942), (0.5264, -2.042, -0.3019), (-0.001029, -1.55, 0.09311), (-0.1856, 1.923, -1.295), (1.221, 2.239, -1.256), (2.05, 2.482, -0.9533), (1.483, 2.259, 0.5865), (-1.016, 1.478, -0.5531), (-0.185, 2.033, 0.8277), (-0.8537, -3.107, 0.4375), (-0.941, -2.282, 0.7983), (-0.9779, -3.035, -0.295), (-0.7116, -1.642, 0.7425), (-1.213, -2.483, -0.2736), (-1.22, -1.72, 0.03154), (-2.921, -2.228, 0.4755), (-2.611, -1.438, 0.79), (-2.974, -2.158, -0.2657), (-2.102, -0.9908, 0.7171), (-2.916, -1.56, -0.285), (-2.564, -0.867, -0.01815), (-0.6847, 0.7529, -1.49), (1.503, 1.246, -1.43), (2.793, 1.623, -0.9593), (1.91, 1.275, 1.436), (-1.976, 0.06158, -0.3368), (-0.6837, 0.9243, 1.811), (-4.431, -2.162, -0.1226), (-4.166, -1.347, 0.1696), (-4.42, -2.135, -0.8685), (-3.66, -0.8926, 0.1146), (-4.372, -1.539, -0.9186), (-4.058, -0.8232, -0.6643), (-5.898, -2.172, -0.7823), (-5.852, -1.275, -0.6707), (-5.777, -2.305, -1.507), (-5.446, -0.7386, -0.7814), (-5.843, -1.738, -1.695), (-5.724, -0.9317, -1.591), (-7.482, -2.019, -0.8034), (-7.435, -1.122, -0.6918), (-7.36, -2.151, -1.528), (-7.03, -0.5852, -0.8025), (-7.427, -1.585, -1.716), (-7.233, -0.7634, -1.806), (-8.278, -0.9854, -1.562), (-7.656, -0.3541, -1.377), (-8.322, -1.03, -2.306), (-7.009, -0.1807, -1.504), (-8.021, -0.5252, -2.426), (-7.403, -0.006626, -2.269), (-8.684, -0.2381, -1.449), (-7.883, -0.06111, -1.196), (-8.587, 0.1747, -2.286), (-7.223, 0.02824, -1.299), (-8.105, 0.2541, -2.217), (-7.346, 0.4054, -2.133), (-9.126, -0.05741, -1.326), (-7.785, 0.2388, -0.9022), (-8.993, 0.6036, -2.561), (-7.099, 0.3647, -1.049), (-8.178, 0.7187, -2.663), (-7.335, 0.9661, -2.28), (-9.413, -0.5069, -1.194), (-7.667, -0.1373, -0.4125), (-9.341, -0.5525, -3.09), (-6.954, 0.08233, -0.5636), (-8.297, -0.4052, -3.221), (-7.099, -0.08151, -2.737)], [], [(9, 7, 13, 15), (7, 6, 12, 13), (3, 1, 7, 9), (0, 2, 8, 6), (2, 4, 10, 8), (5, 3, 9, 11), (4, 5, 11, 10), (1, 0, 6, 7), (17, 11, 9, 15), (16, 10, 11, 17), (16, 14, 8, 10), (6, 8, 14, 12), (0, 1, 23, 21), (1, 3, 22, 23), (3, 5, 18, 22), (4, 2, 20, 19), (2, 0, 21, 20), (5, 4, 19, 18), (15, 13, 25, 27), (14, 16, 28, 26), (17, 15, 27, 29), (13, 12, 24, 25), (12, 14, 26, 24), (16, 17, 29, 28), (24, 26, 32, 30), (28, 29, 35, 34), (27, 25, 31, 33), (26, 28, 34, 32), (29, 27, 33, 35), (25, 24, 30, 31), (21, 23, 41, 39), (18, 19, 37, 36), (19, 20, 38, 37), (23, 22, 40, 41), (20, 21, 39, 38), (22, 18, 36, 40), (30, 32, 44, 42), (34, 35, 47, 46), (33, 31, 43, 45), (32, 34, 46, 44), (35, 33, 45, 47), (31, 30, 42, 43), (42, 44, 50, 48), (46, 47, 53, 52), (45, 43, 49, 51), (44, 46, 52, 50), (47, 45, 51, 53), (43, 42, 48, 49), (50, 52, 58, 56), (53, 51, 57, 59), (49, 48, 54, 55), (48, 50, 56, 54), (52, 53, 59, 58), (51, 49, 55, 57), (54, 56, 62, 60), (58, 59, 65, 64), (57, 55, 61, 63), (56, 58, 64, 62), (59, 57, 63, 65), (55, 54, 60, 61), (62, 64, 70, 68), (65, 63, 69, 71), (61, 60, 66, 67), (60, 62, 68, 66), (64, 65, 71, 70), (63, 61, 67, 69), (66, 68, 74, 72), (70, 71, 77, 76), (69, 67, 73, 75), (68, 70, 76, 74), (71, 69, 75, 77), (67, 66, 72, 73), (74, 76, 82, 80), (77, 75, 81, 83), (73, 72, 78, 79), (72, 74, 80, 78), (76, 77, 83, 82), (75, 73, 79, 81)])
_uv = me_terrain_003.uv_layers.new(name='UVMap')
_uv.uv.foreach_set('vector', [-0.6532, -1.606, -0.3684, -1.616, -0.4209, -0.5464, -0.6896, -0.506, -0.3684, -1.616, -0.05574, -1.664, -0.09197, -0.5932, -0.4209, -0.5464, -0.8129, -2.343, -0.4126, -2.352, -0.3684, -1.616, -0.6532, -1.606, -0.09528, -2.534, 0.3356, -2.666, 0.3257, -1.724, -0.05574, -1.664, 0.3356, -2.666, 0.5789, -2.566, 0.581, -1.699, 0.3257, -1.724, 0.8429, -2.357, 1.068, -2.218, 1.119, -1.493, 0.7767, -1.595, 0.5789, -2.566, 0.8429, -2.357, 0.7767, -1.595, 0.581, -1.699, -0.4126, -2.352, -0.09528, -2.534, -0.05574, -1.664, -0.3684, -1.616, 0.6651, -0.4837, 0.7767, -1.595, 1.119, -1.493, 0.9995, -0.4271, 0.4592, -0.5852, 0.581, -1.699, 0.7767, -1.595, 0.6651, -0.4837, 0.4592, -0.5852, 0.2161, -0.6249, 0.3257, -1.724, 0.581, -1.699, -0.05574, -1.664, 0.3257, -1.724, 0.2161, -0.6249, -0.09197, -0.5932, 0.5833, 0.4415, 0.4433, 0.2924, 0.6913, 0.09049, 0.87, 0.4243, 0.4433, 0.2924, 0.292, 0.2068, 0.2974, 0.02502, 0.6913, 0.09049, 0.1947, 0.3106, 0.2763, 0.4223, 0.2165, 0.5827, 0.02276, 0.3755, 0.4721, 0.5236, 0.5664, 0.6122, 0.7378, 0.7605, 0.5369, 0.7025, 0.5664, 0.6122, 0.5833, 0.4415, 0.87, 0.4243, 0.7378, 0.7605, 0.2763, 0.4223, 0.4721, 0.5236, 0.5369, 0.7025, 0.2165, 0.5827, 0.4051, 0.0005784, 0.4363, 0.1589, 0.03439, 0.1668, 0.1292, 0.03625, 0.5229, 0.5155, 0.4228, 0.6162, 0.005689, 0.6969, 0.0005784, 0.555, 0.363, 0.8014, 0.5196, 0.9378, 0.2484, 0.9994, 0.08124, 0.8762, 0.4363, 0.1589, 0.5494, 0.3408, 0.0005784, 0.3783, 0.03439, 0.1668, 0.5494, 0.3408, 0.5229, 0.5155, 0.0005784, 0.555, 0.0005784, 0.3783, 0.4228, 0.6162, 0.363, 0.8014, 0.08124, 0.8762, 0.005689, 0.6969, 0.0005711, 0.6735, 0.01371, 0.5046, 0.5062, 0.4543, 0.5081, 0.6238, 0.1031, 0.4017, 0.1546, 0.2223, 0.506, 0.1369, 0.5354, 0.3212, 0.137, 0.9994, 0.111, 0.8468, 0.5354, 0.8274, 0.4846, 0.9737, 0.01371, 0.5046, 0.1031, 0.4017, 0.5354, 0.3212, 0.5062, 0.4543, 0.1546, 0.2223, 0.02036, 0.0752, 0.3608, 0.000571, 0.506, 0.1369, 0.111, 0.8468, 0.0005711, 0.6735, 0.5081, 0.6238, 0.5354, 0.8274, 0.4507, 0.7098, 0.4766, 0.4609, 0.6895, 0.2742, 0.6895, 0.7975, 0.1742, 0.4834, 0.1928, 0.6832, 0.000648, 0.758, 0.01981, 0.3125, 0.1928, 0.6832, 0.2458, 0.7912, 0.229, 0.9994, 0.000648, 0.758, 0.4766, 0.4609, 0.2559, 0.3192, 0.2425, 0.000648, 0.6895, 0.2742, 0.2458, 0.7912, 0.4507, 0.7098, 0.6895, 0.7975, 0.229, 0.9994, 0.2559, 0.3192, 0.1742, 0.4834, 0.01981, 0.3125, 0.2425, 0.000648, 0.2116, 0.645, 0.2981, 0.4765, 0.6957, 0.4795, 0.6241, 0.6549, 0.2897, 0.3244, 0.1844, 0.1443, 0.5977, 0.1414, 0.6927, 0.3272, 0.0006509, 0.9844, 0.1125, 0.8523, 0.5377, 0.8677, 0.4252, 0.9993, 0.2981, 0.4765, 0.2897, 0.3244, 0.6927, 0.3272, 0.6957, 0.4795, 0.1844, 0.1443, 0.0006509, 0.01844, 0.4251, 0.000651, 0.5977, 0.1414, 0.1125, 0.8523, 0.2116, 0.645, 0.6241, 0.6549, 0.5377, 0.8677, 0.2175, 0.6164, 0.3008, 0.4571, 0.6639, 0.4759, 0.604, 0.6455, 0.2865, 0.3132, 0.1794, 0.1466, 0.6394, 0.1421, 0.6896, 0.3336, 0.0006481, 0.9273, 0.1139, 0.8083, 0.5651, 0.86, 0.478, 0.9994, 0.3008, 0.4571, 0.2865, 0.3132, 0.6896, 0.3336, 0.6639, 0.4759, 0.1794, 0.1466, 0.0006483, 0.03377, 0.4823, 0.0006481, 0.6394, 0.1421, 0.1139, 0.8083, 0.2175, 0.6164, 0.604, 0.6455, 0.5651, 0.86, 0.373, 0.4878, 0.343, 0.6135, 0.0005097, 0.6041, 0.03049, 0.4784, 0.3499, 0.7904, 0.4266, 0.963, 0.0859, 0.9995, 0.01964, 0.7858, 0.3476, 0.1338, 0.3506, 0.3286, 0.00816, 0.3192, 0.005161, 0.1243, 0.3506, 0.3286, 0.373, 0.4878, 0.03049, 0.4784, 0.00816, 0.3192, 0.343, 0.6135, 0.3499, 0.7904, 0.01964, 0.7858, 0.0005097, 0.6041, 0.4266, 0.009929, 0.3476, 0.1338, 0.005161, 0.1243, 0.08408, 0.0005097, 0.0005424, 0.6735, 0.01896, 0.4808, 0.4471, 0.4164, 0.385, 0.5998, 0.1363, 0.3785, 0.23, 0.1793, 0.4307, 0.05836, 0.4832, 0.265, 0.2741, 0.9782, 0.1722, 0.8336, 0.4451, 0.8267, 0.4832, 0.9995, 0.01896, 0.4808, 0.1363, 0.3785, 0.4832, 0.265, 0.4471, 0.4164, 0.23, 0.1793, 0.003135, 0.03396, 0.2106, 0.0005425, 0.4307, 0.05836, 0.1722, 0.8336, 0.0005424, 0.6735, 0.385, 0.5998, 0.4451, 0.8267, 0.258, 0.4768, 0.1991, 0.5954, 0.03544, 0.6679, 0.0003965, 0.5649, 0.1634, 0.7732, 0.258, 0.9421, 0.2024, 0.9996, 0.0867, 0.8318, 0.1045, 0.1476, 0.2016, 0.3221, 0.01583, 0.3585, 0.01613, 0.1691, 0.2016, 0.3221, 0.258, 0.4768, 0.0003965, 0.5649, 0.01583, 0.3585, 0.1991, 0.5954, 0.1634, 0.7732, 0.0867, 0.8318, 0.03544, 0.6679, 0.1354, 0.0003971, 0.1045, 0.1476, 0.01613, 0.1691, 0.0599, 0.02703, 0.3523, 0.2203, 0.223, 0.5236, 0.0007578, 0.5791, 0.2053, 0.1287, 0.3565, 0.6343, 0.5589, 0.8186, 0.4645, 0.9992, 0.1957, 0.7959, 0.8795, 0.1727, 0.6444, 0.1439, 0.6941, 0.0007575, 0.9424, 0.03243, 0.223, 0.5236, 0.3565, 0.6343, 0.1957, 0.7959, 0.0007578, 0.5791, 0.5589, 0.8186, 0.8777, 0.7568, 0.9424, 0.8962, 0.4645, 0.9992, 0.6444, 0.1439, 0.3523, 0.2203, 0.2053, 0.1287, 0.6941, 0.0007575, 0.322, 0.5626, 0.2642, 0.4303, 0.4768, 0.3762, 0.5508, 0.5457, 0.1491, 0.3095, 0.03858, 0.09408, 0.0005794, 0.0005792, 0.3223, 0.2033, 0.1256, 0.8902, 0.3606, 0.8045, 0.4404, 0.8572, 0.1326, 0.9994, 0.3606, 0.8045, 0.322, 0.5626, 0.5508, 0.5457, 0.4404, 0.8572, 0.2642, 0.4303, 0.1491, 0.3095, 0.3223, 0.2033, 0.4768, 0.3762, 0.001663, 0.8869, 0.1256, 0.8902, 0.1326, 0.9994, 0.0005793, 0.9878])
me_terrain_003.materials.append(mat_stone)
me_terrain_003.update()

# ---- objects
ob_tunnel1 = bpy.data.objects.new('Tunnel1', me_terrain_001)
ob_tunnel2 = bpy.data.objects.new('Tunnel2', me_terrain_002)
ob_tunnel3 = bpy.data.objects.new('Tunnel3', me_terrain_003)

# ---- transforms, parenting, visibility, modifiers, constraints
ob_tunnel1.location = (0.0, 0.0, 0.0)
ob_tunnel2.location = (0.0, 0.0, 0.0)
ob_tunnel3.location = (0.0, 0.0, 0.0)

# ---- collection membership
scene.collection.objects.link(ob_tunnel1)
scene.collection.objects.link(ob_tunnel2)
scene.collection.objects.link(ob_tunnel3)

# ---- scene / render settings (as saved in the file)
scene.frame_start = 1; scene.frame_end = 250; scene.frame_set(135)
scene.render.engine = 'BLENDER_EEVEE_NEXT'
scene.cycles.sampling_pattern = 'TABULATED_SOBOL'
scene.view_settings.view_transform = 'Filmic'
bpy.context.view_layer.update()

# ---- added for rendering (the .blend has no active camera and no usable light): camera, sun
cam_auto = bpy.data.cameras.new('AutoCamera')
cam_auto.lens = 50.0
cam_auto.sensor_width = 36.0
cam_auto.clip_end = 1000.0
ob_auto_camera = bpy.data.objects.new('AutoCamera', cam_auto)
scene.collection.objects.link(ob_auto_camera)
ob_auto_camera.location = (39.3235, -47.9718, 31.4362)
ob_auto_camera.rotation_euler = (1.09748, -7.21219e-08, 0.694738)
scene.camera = ob_auto_camera
light_auto_sun = bpy.data.lights.new('AutoSun', 'SUN')
light_auto_sun.energy = 3.0
light_auto_sun.angle = 0.0523599
ob_auto_sun = bpy.data.objects.new('AutoSun', light_auto_sun)
scene.collection.objects.link(ob_auto_sun)
ob_auto_sun.rotation_euler = (0.872665, 0.174533, 0.523599)
bpy.context.view_layer.update()
